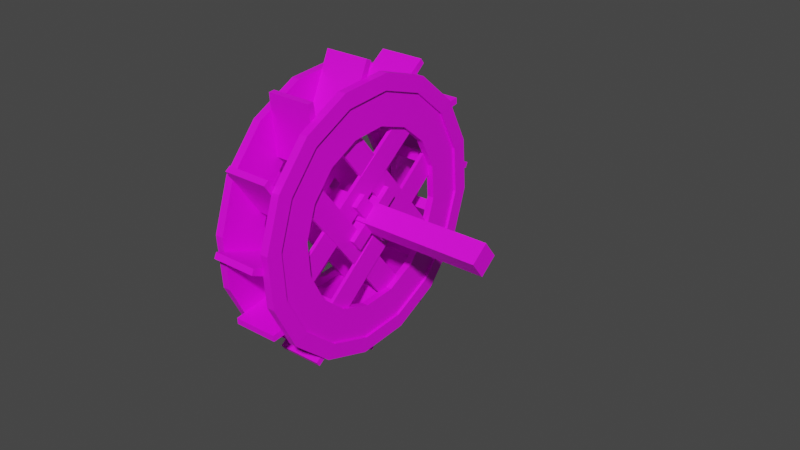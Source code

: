 # Source: moulin_eau.blend  (saved by Blender 3.5.10; exported with 4.5.12 LTS)
import bpy
from mathutils import Matrix  # noqa: F401  (used for matrix-valued properties, if any)

bpy.ops.wm.read_factory_settings(use_empty=True)
scene = bpy.context.scene
scene.name = 'Scene'

# ---- collections
col_collection = bpy.data.collections.new('Collection'); scene.collection.children.link(col_collection)

# ---- images (referenced by path relative to the original .blend; pixels are not part of the script)
import os
ASSET_DIR = os.environ.get("B2B_ASSET_DIR", "")  # directory of the original .blend (textures are referenced by path, not embedded)
HERE = os.path.dirname(os.path.abspath(__file__))  # packed textures are extracted next to this script under _unpacked/

def load_image(name, relpath, width, height, colorspace="sRGB"):
    """Load a texture the original file referenced (path relative to the .blend, or extracted next to this script)."""
    p = next((c for c in (os.path.join(HERE, relpath), os.path.join(ASSET_DIR, relpath)) if relpath and os.path.exists(c)), "")
    if p:
        img = bpy.data.images.load(p, check_existing=True)
        img.name = name
    else:  # same state as the original file: an image datablock whose file is absent (Cycles renders it pink)
        img = bpy.data.images.new(name, width, height)
        img.source = "FILE"
        img.filepath = "//" + (relpath or name)
    img.colorspace_settings.name = colorspace
    return img
img_moulin_eau_baked = load_image('moulin_eau_baked', 'moulin_eau_baked.png', 1024, 1024, 'sRGB')

# ---- materials (node trees are filled in below, after node groups)
mat_moulin_eau_baked = bpy.data.materials.new('moulin_eau_baked')

# ---- material node trees
mat_moulin_eau_baked.use_nodes = True; mat_moulin_eau_baked.node_tree.nodes.clear()
_N = mat_moulin_eau_baked.node_tree.nodes; _L = mat_moulin_eau_baked.node_tree.links
n0 = _N.new('ShaderNodeOutputMaterial'); n0.name = 'Material Output'; n0.location = (300, 300)
n1 = _N.new('ShaderNodeTexImage'); n1.name = 'Image Texture'; n1.location = (-291, 233)
n1.image = img_moulin_eau_baked
n2 = _N.new('ShaderNodeBsdfPrincipled'); n2.name = 'Principled BSDF'; n2.location = (10, 300)
n2.distribution = 'GGX'
n2.subsurface_method = 'RANDOM_WALK_SKIN'
n2.inputs[3].default_value = 1.45
n2.inputs[27].default_value = (0.0, 0.0, 0.0, 1.0)
n2.inputs[28].default_value = 1.0
_L.new(n2.outputs[0], n0.inputs[0])
_L.new(n1.outputs[0], n2.inputs[0])
n0.is_active_output = True

# ---- world
world_world = bpy.data.worlds.new('World'); scene.world = world_world
world_world.use_nodes = True; world_world.node_tree.nodes.clear()
_N = world_world.node_tree.nodes; _L = world_world.node_tree.links
n0 = _N.new('ShaderNodeOutputWorld'); n0.name = 'World Output'; n0.location = (300, 300)
n1 = _N.new('ShaderNodeBackground'); n1.name = 'Background'; n1.location = (10, 300)
n1.inputs[0].default_value = (0.05088, 0.05088, 0.05088, 1.0)
_L.new(n1.outputs[0], n0.inputs[0])
n0.is_active_output = True
world_world.color = (0.05088, 0.05088, 0.05088)
world_world.use_sun_shadow = False
world_world.sun_shadow_jitter_overblur = 0.0

# ---- meshes
me_circle_020 = bpy.data.meshes.new('Circle.020')
me_circle_020.from_pydata([(0.3467, -0.008423, 1.55), (0.3467, 0.585, 1.432), (0.3469, 1.088, 1.096), (0.3471, 1.424, 0.593), (0.3473, 1.542, -0.0005043), (0.3475, 1.424, -0.594), (0.3477, 1.088, -1.097), (0.3479, 0.585, -1.433), (0.3479, -0.008423, -1.551), (0.3479, -0.6019, -1.433), (0.3477, -1.105, -1.097), (0.3475, -1.441, -0.594), (0.3473, -1.559, -0.0005043), (0.3471, -1.441, 0.593), (0.3469, -1.105, 1.096), (0.3467, -0.6019, 1.432), (0.3535, -0.008423, 1.371), (0.3536, 0.5163, 1.266), (0.3537, 0.9612, 0.9691), (0.3539, 1.258, 0.5243), (0.3541, 1.363, -0.0005016), (0.3543, 1.258, -0.5253), (0.3544, 0.9612, -0.9701), (0.3546, 0.5163, -1.267), (0.3546, -0.008423, -1.372), (0.3546, -0.5332, -1.267), (0.3544, -0.9781, -0.9701), (0.3543, -1.275, -0.5253), (0.3541, -1.38, -0.0005016), (0.3539, -1.275, 0.5243), (0.3537, -0.9781, 0.9691), (0.3536, -0.5332, 1.266), (0.3237, -0.008423, 1.55), (0.3237, 0.585, 1.432), (0.3238, 1.088, 1.096), (0.324, 1.424, 0.593), (0.3245, 1.424, -0.594), (0.3247, 1.088, -1.097), (0.3249, -0.008423, -1.551), (0.3248, -0.6019, -1.433), (0.3247, -1.105, -1.097), (0.3245, -1.441, -0.594), (0.3243, -1.559, -0.0005131), (0.324, -1.441, 0.593), (0.3238, -1.105, 1.096), (0.317, -0.008423, 1.371), (0.317, 0.5163, 1.266), (0.3171, 0.9612, 0.9691), (0.3173, 1.258, 0.5242), (0.3175, 1.363, -0.0005159), (0.3177, 1.258, -0.5253), (0.3179, 0.9612, -0.9701), (0.318, 0.5163, -1.267), (0.318, -0.008423, -1.372), (0.318, -0.5332, -1.267), (0.3179, -0.9781, -0.9701), (0.3177, -1.275, -0.5253), (0.3175, -1.38, -0.0005159), (0.3173, -1.275, 0.5242), (0.3171, -0.9781, 0.9691), (0.317, -0.5332, 1.266), (-0.2703, -0.1277, 1.085), (0.2497, 0.2479, 1.67), (-0.2705, 0.2479, 1.67), (0.2499, -0.1277, 1.085), (0.2499, -0.01873, 1.039), (-0.2703, -0.01873, 1.039), (0.2497, 0.3064, 1.632), (-0.2705, 0.3064, 1.632), (0.25, -0.6548, 0.8596), (-0.2702, -0.6548, 0.8594), (-0.2705, -0.6152, 1.559), (0.2497, -0.6152, 1.559), (0.25, -0.5355, 0.8753), (-0.2702, -0.5355, 0.8751), (0.2497, -0.545, 1.555), (-0.2705, -0.545, 1.555), (-0.2703, -1.309, 1.03), (0.2502, -0.9941, 0.4044), (-0.27, -0.9941, 0.4042), (0.2499, -1.309, 1.03), (0.2502, -0.8978, 0.479), (-0.2701, -0.8978, 0.4788), (0.2499, -1.247, 1.061), (-0.2703, -1.247, 1.06), (-0.2698, -1.06, -0.1573), (-0.27, -1.647, 0.2166), (0.2504, -1.06, -0.1571), (0.2503, -1.647, 0.2169), (0.2504, -1.014, -0.04776), (-0.2698, -1.014, -0.04797), (0.2502, -1.608, 0.2753), (-0.27, -1.608, 0.2751), (0.2506, -0.8329, -0.6834), (-0.2696, -0.8329, -0.6836), (0.2506, -1.532, -0.646), (-0.2696, -1.532, -0.6462), (0.2506, -0.8489, -0.5641), (-0.2696, -0.8489, -0.5643), (0.2506, -1.528, -0.5758), (-0.2696, -1.528, -0.576), (0.2508, -0.3765, -1.021), (-0.2695, -0.3765, -1.022), (0.2509, -1.001, -1.338), (-0.2693, -1.001, -1.338), (0.2507, -0.4513, -0.9251), (-0.2695, -0.4513, -0.9253), (0.2509, -1.032, -1.276), (-0.2694, -1.032, -1.276), (0.2508, 0.1853, -1.085), (-0.2694, 0.1853, -1.086), (0.251, -0.1869, -1.673), (-0.2692, -0.1869, -1.673), (0.2508, 0.0757, -1.04), (-0.2695, 0.0757, -1.04), (0.251, -0.2452, -1.635), (-0.2692, -0.2452, -1.635), (0.2507, 0.7109, -0.8566), (-0.2695, 0.7109, -0.8568), (0.251, 0.6757, -1.556), (-0.2692, 0.6757, -1.556), (0.2507, 0.5916, -0.8729), (-0.2695, 0.5916, -0.8731), (0.251, 0.6055, -1.552), (-0.2692, 0.6055, -1.552), (-0.2697, 1.047, -0.3991), (0.2508, 1.366, -1.022), (0.2505, 1.047, -0.3989), (-0.2695, 1.366, -1.023), (0.2505, 0.9514, -0.4741), (-0.2697, 0.9514, -0.4743), (0.2508, 1.304, -1.053), (-0.2694, 1.304, -1.053), (0.2503, 1.11, 0.1632), (-0.2699, 1.11, 0.163), (0.2504, 1.699, -0.2073), (-0.2698, 1.699, -0.2075), (0.2503, 1.064, 0.05327), (-0.2699, 1.064, 0.05306), (0.2505, 1.66, -0.2656), (-0.2698, 1.66, -0.2658), (0.2501, 0.8791, 0.6881), (0.2501, 1.578, 0.655), (-0.2701, 0.8791, 0.6879), (-0.2701, 1.578, 0.6548), (0.2501, 0.8957, 0.5687), (-0.2701, 0.8957, 0.5685), (0.2501, 1.575, 0.5849), (-0.2701, 1.575, 0.5847), (0.2499, 0.4202, 1.023), (-0.2703, 0.4202, 1.023), (0.2498, 1.043, 1.344), (-0.2704, 1.043, 1.344), (0.25, 0.4957, 0.9272), (-0.2702, 0.4957, 0.927), (0.2498, 1.074, 1.282), (-0.2704, 1.074, 1.282), (0.284, 0.9459, 0.2057), (0.2621, -0.9627, 0.2057), (0.2438, 0.9459, 0.2057), (0.2219, -0.9627, 0.2057), (0.223, -0.8598, 0.4823), (0.2425, 0.843, 0.4823), (0.2827, 0.843, 0.4823), (0.2632, -0.8598, 0.4823), (0.2624, -0.928, 0.3803), (0.2835, 0.9111, 0.3804), (0.2222, -0.928, 0.3803), (0.2434, 0.9111, 0.3803), (0.2259, 0.9459, -0.2068), (0.2518, -0.9627, -0.2067), (0.292, -0.9627, -0.2067), (0.2661, 0.9459, -0.2067), (0.2676, 0.843, -0.4834), (0.2907, -0.8598, -0.4834), (0.2274, 0.843, -0.4834), (0.2505, -0.8598, -0.4834), (0.2666, 0.9111, -0.3814), (0.2916, -0.928, -0.3814), (0.2514, -0.928, -0.3814), (0.2264, 0.9111, -0.3814), (0.2649, -0.2146, -0.9548), (0.2882, -0.2146, 0.9538), (0.248, -0.2146, 0.9537), (0.2247, -0.2146, -0.9548), (0.226, -0.4913, -0.852), (0.2467, -0.4913, 0.8509), (0.2869, -0.4913, 0.8509), (0.2662, -0.4913, -0.8519), (0.2877, -0.3893, 0.919), (0.2653, -0.3893, -0.9201), (0.2476, -0.3893, 0.919), (0.2252, -0.3893, -0.9201), (0.2439, 0.1978, -0.9548), (0.2251, 0.1978, 0.9537), (0.2841, 0.1978, -0.9548), (0.2652, 0.1978, 0.9538), (0.2831, 0.4744, -0.8519), (0.2663, 0.4744, 0.8509), (0.2429, 0.4744, -0.852), (0.2261, 0.4744, 0.8509), (0.2656, 0.3725, 0.919), (0.2838, 0.3725, -0.9201), (0.2436, 0.3725, -0.9201), (0.2254, 0.3725, 0.919), (-0.2995, 0.9459, 0.2054), (-0.2776, -0.9627, 0.2055), (-0.2593, 0.9459, 0.2055), (-0.2374, -0.9627, 0.2055), (-0.2387, -0.8598, 0.4821), (-0.2583, 0.843, 0.4821), (-0.2984, 0.843, 0.4821), (-0.2789, -0.8598, 0.4821), (-0.278, -0.928, 0.3801), (-0.2992, 0.9111, 0.3801), (-0.2379, -0.928, 0.3802), (-0.259, 0.9111, 0.3801), (-0.2411, 0.9459, -0.2069), (-0.267, -0.9627, -0.207), (-0.3072, -0.9627, -0.207), (-0.2812, 0.9459, -0.207), (-0.2825, 0.843, -0.4836), (-0.3057, -0.8598, -0.4836), (-0.2424, 0.843, -0.4836), (-0.2655, -0.8598, -0.4836), (-0.2817, 0.9111, -0.3816), (-0.3066, -0.928, -0.3816), (-0.2665, -0.928, -0.3816), (-0.2415, 0.9111, -0.3816), (-0.2795, -0.2146, -0.955), (-0.3043, -0.2146, 0.9535), (-0.2641, -0.2146, 0.9535), (-0.2393, -0.2146, -0.955), (-0.2407, -0.4913, -0.8521), (-0.2627, -0.4913, 0.8507), (-0.3029, -0.4913, 0.8506), (-0.2808, -0.4913, -0.8522), (-0.3038, -0.3893, 0.9188), (-0.2799, -0.3893, -0.9203), (-0.2636, -0.3893, 0.9188), (-0.2398, -0.3893, -0.9203), (-0.2585, 0.1978, -0.955), (-0.2411, 0.1978, 0.9536), (-0.2987, 0.1978, -0.955), (-0.2813, 0.1978, 0.9535), (-0.2977, 0.4744, -0.8522), (-0.2823, 0.4744, 0.8507), (-0.2576, 0.4744, -0.8521), (-0.2421, 0.4744, 0.8507), (-0.2816, 0.3725, 0.9188), (-0.2984, 0.3725, -0.9203), (-0.2582, 0.3725, -0.9203), (-0.2414, 0.3725, 0.9188), (-0.4242, 0.1198, -0.1269), (1.727, 0.1198, -0.126), (-0.4243, 0.1198, 0.1252), (1.727, 0.1198, 0.1261), (-0.4242, -0.1323, -0.1269), (1.727, -0.1323, -0.126), (-0.4243, -0.1323, 0.1252), (1.727, -0.1323, 0.1261), (0.3332, 0.3427, -0.08317), (0.2031, 0.3427, -0.08322), (0.3331, 0.3427, 0.08215), (0.2031, 0.3427, 0.0821), (0.3332, -0.3552, -0.08317), (0.2031, -0.3552, -0.08322), (0.3331, -0.3552, 0.08215), (0.2031, -0.3552, 0.0821), (-0.2465, -0.08893, -0.3497), (-0.3766, -0.08893, -0.3497), (-0.2465, 0.07639, -0.3497), (-0.3766, 0.07639, -0.3497), (-0.2468, -0.08893, 0.3482), (-0.3768, -0.08893, 0.3482), (-0.2468, 0.07639, 0.3482), (-0.3768, 0.07639, 0.3482), (-0.2466, 0.3427, -0.0834), (-0.3767, 0.3427, -0.08345), (-0.2467, 0.3427, 0.08192), (-0.3767, 0.3427, 0.08187), (-0.2466, -0.3552, -0.0834), (-0.3767, -0.3552, -0.08345), (-0.2467, -0.3552, 0.08192), (-0.3767, -0.3552, 0.08187), (0.3333, -0.08893, -0.3495), (0.2032, -0.08893, -0.3495), (0.3333, 0.07639, -0.3495), (0.2032, 0.07639, -0.3495), (0.333, -0.08893, 0.3484), (0.203, -0.08893, 0.3484), (0.333, 0.07639, 0.3484), (0.203, 0.07639, 0.3484), (-0.3727, -0.008423, 0.9964), (-0.3727, 0.3732, 0.9205), (-0.3726, 0.6967, 0.7043), (-0.3724, 0.9129, 0.3808), (-0.3723, 0.9888, -0.0007873), (-0.3721, 0.9129, -0.3824), (-0.372, 0.6967, -0.7059), (-0.3719, 0.3732, -0.9221), (-0.3719, -0.008423, -0.998), (-0.3719, -0.39, -0.9221), (-0.372, -0.7136, -0.7059), (-0.3721, -0.9297, -0.3824), (-0.3723, -1.006, -0.0007873), (-0.3724, -0.9297, 0.3808), (-0.3726, -0.7136, 0.7043), (-0.3727, -0.39, 0.9205), (-0.3849, -0.008423, 0.881), (-0.3849, 0.329, 0.8139), (-0.3848, 0.6151, 0.6227), (-0.3847, 0.8062, 0.3366), (-0.3846, 0.8733, -0.0007924), (-0.3844, 0.8062, -0.3382), (-0.3843, 0.6151, -0.6243), (-0.3842, 0.329, -0.8154), (-0.3842, -0.008423, -0.8826), (-0.3842, -0.3459, -0.8154), (-0.3843, -0.6319, -0.6243), (-0.3844, -0.8231, -0.3382), (-0.3846, -0.8902, -0.0007924), (-0.3847, -0.8231, 0.3366), (-0.3848, -0.6319, 0.6227), (-0.3849, -0.3459, 0.8139), (-0.331, -0.008423, 0.9964), (-0.331, 0.3732, 0.9205), (-0.3309, 0.6967, 0.7044), (-0.3308, 0.9129, 0.3808), (-0.3306, 0.9888, -0.0007708), (-0.3305, 0.9129, -0.3824), (-0.3304, 0.6967, -0.7059), (-0.3303, 0.3732, -0.9221), (-0.3303, -0.008423, -0.998), (-0.3303, -0.39, -0.9221), (-0.3304, -0.7136, -0.7059), (-0.3305, -0.9297, -0.3824), (-0.3306, -1.006, -0.0007712), (-0.3308, -0.9297, 0.3808), (-0.3309, -0.7136, 0.7044), (-0.331, -0.39, 0.9205), (-0.3187, -0.008423, 0.881), (-0.3187, 0.329, 0.8139), (-0.3186, 0.6151, 0.6227), (-0.3185, 0.8062, 0.3367), (-0.3184, 0.8733, -0.0007662), (-0.3183, 0.8062, -0.3382), (-0.3181, 0.6151, -0.6243), (-0.3181, 0.329, -0.8154), (-0.318, -0.008423, -0.8825), (-0.3181, -0.3459, -0.8154), (-0.3181, -0.6319, -0.6243), (-0.3183, -0.8231, -0.3382), (-0.3184, -0.8902, -0.0007662), (-0.3185, -0.8231, 0.3367), (-0.3186, -0.6319, 0.6227), (-0.3187, -0.3459, 0.8139), (-0.3632, -0.008423, 1.55), (-0.3632, 0.585, 1.432), (-0.363, 1.088, 1.096), (-0.3628, 1.424, 0.5927), (-0.3626, 1.542, -0.0007838), (-0.3624, 1.424, -0.5942), (-0.3622, 1.088, -1.097), (-0.3621, 0.585, -1.434), (-0.362, -0.008423, -1.552), (-0.3621, -0.6019, -1.434), (-0.3622, -1.105, -1.097), (-0.3624, -1.441, -0.5942), (-0.3626, -1.559, -0.0007838), (-0.3628, -1.441, 0.5927), (-0.363, -1.105, 1.096), (-0.3632, -0.6019, 1.432), (-0.3699, -0.008423, 1.37), (-0.3699, 0.5163, 1.266), (-0.3698, 0.9612, 0.9688), (-0.3696, 1.258, 0.524), (-0.3694, 1.363, -0.0007866), (-0.3692, 1.258, -0.5255), (-0.369, 0.9612, -0.9704), (-0.3689, 0.5163, -1.268), (-0.3688, -0.008423, -1.372), (-0.3689, -0.5332, -1.268), (-0.369, -0.9781, -0.9704), (-0.3692, -1.275, -0.5255), (-0.3694, -1.38, -0.0007866), (-0.3696, -1.275, 0.524), (-0.3698, -0.9781, 0.9688), (-0.3699, -0.5332, 1.266), (-0.3402, -0.008423, 1.55), (-0.3402, 0.585, 1.432), (-0.34, 1.088, 1.096), (-0.3398, 1.424, 0.5927), (-0.3396, 1.542, -0.0007748), (-0.3394, 1.424, -0.5942), (-0.339, 0.585, -1.434), (-0.339, -0.6019, -1.434), (-0.3394, -1.441, -0.5942), (-0.3396, -1.559, -0.0007748), (-0.3398, -1.441, 0.5927), (-0.34, -1.105, 1.096), (-0.3334, -0.008423, 1.37), (-0.3333, 0.5163, 1.266), (-0.3332, 0.9612, 0.9689), (-0.333, 1.258, 0.524), (-0.3328, 1.363, -0.000772), (-0.3326, 1.258, -0.5255), (-0.3324, 0.9612, -0.9704), (-0.3323, 0.5163, -1.268), (-0.3323, -0.008423, -1.372), (-0.3323, -0.5332, -1.268), (-0.3324, -0.9781, -0.9704), (-0.3326, -1.275, -0.5255), (-0.3328, -1.38, -0.000772), (-0.333, -1.275, 0.524), (-0.3332, -0.9781, 0.9689), (-0.3333, -0.5332, 1.266), (0.2539, -0.008423, 1.55), (0.254, 0.585, 1.432), (0.2541, 1.088, 1.096), (0.2543, 1.424, 0.5929), (0.2545, 1.542, -0.0005401), (0.2548, 1.424, -0.594), (0.255, 1.088, -1.097), (0.2551, 0.585, -1.433), (0.2551, -0.008423, -1.551), (0.2551, -0.6019, -1.433), (0.255, -1.105, -1.097), (0.2548, -1.441, -0.594), (0.2545, -1.559, -0.0005401), (0.2543, -1.441, 0.5929), (0.2541, -1.105, 1.096), (0.254, -0.6019, 1.432), (0.2488, -0.008423, 0.9948), (0.2488, 0.3725, 0.919), (0.2489, 0.6954, 0.7032), (0.2491, 0.9111, 0.3803), (0.2492, 0.9869, -0.0005424), (0.2494, 0.9111, -0.3814), (0.2495, 0.6954, -0.7043), (0.2496, 0.3725, -0.9201), (0.2496, -0.008423, -0.9958), (0.2496, -0.3893, -0.9201), (0.2495, -0.7122, -0.7043), (0.2494, -0.928, -0.3814), (0.2492, -1.004, -0.0005424), (0.2491, -0.928, 0.3803), (0.2489, -0.7122, 0.7032), (0.2488, -0.3893, 0.919), (0.3243, 1.542, -0.0005126), (0.3248, 0.585, -1.433), (0.3237, -0.6019, 1.432), (0.3292, -0.008423, 0.9948), (0.3292, 0.3725, 0.919), (0.3293, 0.6954, 0.7033), (0.3295, 0.9111, 0.3804), (0.3296, 0.9869, -0.0005108), (0.3298, 0.9111, -0.3814), (0.3299, 0.6954, -0.7043), (0.33, 0.3725, -0.9201), (0.33, -0.008423, -0.9958), (0.33, -0.3893, -0.9201), (0.3299, -0.7122, -0.7043), (0.3298, -0.928, -0.3814), (0.3296, -1.004, -0.0005108), (0.3295, -0.928, 0.3804), (0.3293, -0.7122, 0.7033), (0.3292, -0.3893, 0.919), (-0.2705, -0.008423, 1.55), (-0.2704, 0.585, 1.432), (-0.2703, 1.088, 1.096), (-0.2701, 1.424, 0.5927), (-0.2699, 1.542, -0.0007466), (-0.2696, 1.424, -0.5942), (-0.2694, 1.088, -1.097), (-0.2693, 0.585, -1.433), (-0.2693, -0.008423, -1.552), (-0.2693, -0.6019, -1.433), (-0.2694, -1.105, -1.097), (-0.2696, -1.441, -0.5942), (-0.2699, -1.559, -0.0007466), (-0.2701, -1.441, 0.5927), (-0.2703, -1.105, 1.096), (-0.2704, -0.6019, 1.432), (-0.2649, -0.008423, 0.9946), (-0.2649, 0.3725, 0.9188), (-0.2648, 0.6954, 0.703), (-0.2647, 0.9111, 0.3801), (-0.2645, 0.9869, -0.0007446), (-0.2644, 0.9111, -0.3816), (-0.2643, 0.6954, -0.7045), (-0.2642, 0.3725, -0.9203), (-0.2641, -0.008423, -0.996), (-0.2642, -0.3893, -0.9203), (-0.2643, -0.7122, -0.7045), (-0.2644, -0.928, -0.3816), (-0.2645, -1.004, -0.0007446), (-0.2647, -0.928, 0.3801), (-0.2648, -0.7122, 0.703), (-0.2649, -0.3893, 0.9188), (-0.3392, 1.088, -1.097), (-0.339, -0.008423, -1.552), (-0.3392, -1.105, -1.097), (-0.3402, -0.6019, 1.432), (-0.3453, -0.008423, 0.9945), (-0.3453, 0.3725, 0.9188), (-0.3452, 0.6954, 0.703), (-0.3451, 0.9111, 0.3801), (-0.3449, 0.9869, -0.0007764), (-0.3448, 0.9111, -0.3817), (-0.3447, 0.6954, -0.7046), (-0.3446, 0.3725, -0.9203), (-0.3445, -0.008423, -0.9961), (-0.3446, -0.3893, -0.9203), (-0.3447, -0.7122, -0.7046), (-0.3448, -0.928, -0.3817), (-0.3449, -1.004, -0.0007764), (-0.3451, -0.928, 0.3801), (-0.3452, -0.7122, 0.703), (-0.3453, -0.3893, 0.9188)], [], [(12, 11, 27, 28), (5, 4, 20, 21), (13, 12, 28, 29), (6, 5, 21, 22), (14, 13, 29, 30), (7, 6, 22, 23), (15, 14, 30, 31), (8, 7, 23, 24), (1, 0, 16, 17), (0, 15, 31, 16), (9, 8, 24, 25), (2, 1, 17, 18), (10, 9, 25, 26), (3, 2, 18, 19), (11, 10, 26, 27), (4, 3, 19, 20), (42, 57, 56, 41), (36, 50, 49, 449), (43, 58, 57, 42), (37, 51, 50, 36), (44, 59, 58, 43), (450, 52, 51, 37), (451, 60, 59, 44), (38, 53, 52, 450), (33, 46, 45, 32), (32, 45, 60, 451), (39, 54, 53, 38), (34, 47, 46, 33), (40, 55, 54, 39), (35, 48, 47, 34), (41, 56, 55, 40), (449, 49, 48, 35), (22, 51, 52, 23), (10, 40, 39, 9), (23, 52, 53, 24), (11, 41, 40, 10), (24, 53, 54, 25), (12, 42, 41, 11), (25, 54, 55, 26), (13, 43, 42, 12), (26, 55, 56, 27), (14, 44, 43, 13), (1, 33, 32, 0), (27, 56, 57, 28), (15, 451, 44, 14), (2, 34, 33, 1), (28, 57, 58, 29), (0, 32, 451, 15), (3, 35, 34, 2), (29, 58, 59, 30), (16, 45, 46, 17), (4, 449, 35, 3), (30, 59, 60, 31), (17, 46, 47, 18), (5, 36, 449, 4), (31, 60, 45, 16), (18, 47, 48, 19), (6, 37, 36, 5), (19, 48, 49, 20), (7, 450, 37, 6), (20, 49, 50, 21), (8, 38, 450, 7), (21, 50, 51, 22), (9, 39, 38, 8), (64, 62, 63, 61), (61, 63, 68, 66), (65, 66, 68, 67), (62, 64, 65, 67), (63, 62, 67, 68), (64, 61, 66, 65), (69, 72, 71, 70), (70, 71, 76, 74), (73, 74, 76, 75), (72, 69, 73, 75), (71, 72, 75, 76), (69, 70, 74, 73), (78, 80, 77, 79), (79, 77, 84, 82), (81, 82, 84, 83), (80, 78, 81, 83), (77, 80, 83, 84), (78, 79, 82, 81), (87, 88, 86, 85), (85, 86, 92, 90), (89, 90, 92, 91), (88, 87, 89, 91), (86, 88, 91, 92), (87, 85, 90, 89), (93, 95, 96, 94), (94, 96, 100, 98), (97, 98, 100, 99), (95, 93, 97, 99), (96, 95, 99, 100), (93, 94, 98, 97), (101, 103, 104, 102), (102, 104, 108, 106), (105, 106, 108, 107), (103, 101, 105, 107), (104, 103, 107, 108), (101, 102, 106, 105), (109, 111, 112, 110), (110, 112, 116, 114), (113, 114, 116, 115), (111, 109, 113, 115), (112, 111, 115, 116), (109, 110, 114, 113), (117, 119, 120, 118), (118, 120, 124, 122), (121, 122, 124, 123), (119, 117, 121, 123), (120, 119, 123, 124), (117, 118, 122, 121), (127, 126, 128, 125), (125, 128, 132, 130), (129, 130, 132, 131), (126, 127, 129, 131), (128, 126, 131, 132), (127, 125, 130, 129), (133, 135, 136, 134), (134, 136, 140, 138), (137, 138, 140, 139), (135, 133, 137, 139), (136, 135, 139, 140), (133, 134, 138, 137), (141, 142, 144, 143), (143, 144, 148, 146), (145, 146, 148, 147), (142, 141, 145, 147), (144, 142, 147, 148), (141, 143, 146, 145), (149, 151, 152, 150), (150, 152, 156, 154), (153, 154, 156, 155), (151, 149, 153, 155), (152, 151, 155, 156), (149, 150, 154, 153), (160, 159, 157, 158), (161, 164, 163, 162), (164, 165, 158, 157, 166, 163), (161, 162, 168, 159, 160, 167), (169, 170, 171, 172), (176, 175, 173, 174), (173, 177, 172, 171, 178, 174), (175, 176, 179, 170, 169, 180), (182, 181, 184, 183), (187, 186, 185, 188), (187, 188, 190, 181, 182, 189), (185, 186, 191, 183, 184, 192), (194, 193, 195, 196), (199, 200, 198, 197), (196, 195, 202, 197, 198, 201), (200, 199, 203, 193, 194, 204), (197, 202, 203, 199), (193, 203, 202, 195), (184, 181, 190, 192), (188, 185, 192, 190), (176, 174, 178, 179), (171, 170, 179, 178), (160, 158, 165, 167), (164, 161, 167, 165), (196, 201, 204, 194), (186, 187, 189, 191), (200, 204, 201, 198), (182, 183, 191, 189), (163, 166, 168, 162), (159, 168, 166, 157), (172, 177, 180, 169), (173, 175, 180, 177), (208, 206, 205, 207), (209, 210, 211, 212), (212, 211, 214, 205, 206, 213), (209, 215, 208, 207, 216, 210), (217, 220, 219, 218), (224, 222, 221, 223), (221, 222, 226, 219, 220, 225), (223, 228, 217, 218, 227, 224), (230, 231, 232, 229), (235, 236, 233, 234), (235, 237, 230, 229, 238, 236), (233, 240, 232, 231, 239, 234), (242, 244, 243, 241), (247, 245, 246, 248), (244, 249, 246, 245, 250, 243), (248, 252, 242, 241, 251, 247), (245, 247, 251, 250), (241, 243, 250, 251), (232, 240, 238, 229), (236, 238, 240, 233), (224, 227, 226, 222), (219, 226, 227, 218), (208, 215, 213, 206), (212, 213, 215, 209), (244, 242, 252, 249), (234, 239, 237, 235), (248, 246, 249, 252), (230, 237, 239, 231), (211, 210, 216, 214), (207, 205, 214, 216), (220, 217, 228, 225), (221, 225, 228, 223), (253, 255, 256, 254), (255, 259, 260, 256), (259, 257, 258, 260), (257, 253, 254, 258), (255, 253, 257, 259), (260, 258, 254, 256), (261, 262, 264, 263), (263, 264, 268, 267), (267, 268, 266, 265), (265, 266, 262, 261), (263, 267, 265, 261), (268, 264, 262, 266), (269, 270, 272, 271), (271, 272, 276, 275), (275, 276, 274, 273), (273, 274, 270, 269), (271, 275, 273, 269), (276, 272, 270, 274), (277, 278, 280, 279), (279, 280, 284, 283), (283, 284, 282, 281), (281, 282, 278, 277), (279, 283, 281, 277), (284, 280, 278, 282), (285, 286, 288, 287), (287, 288, 292, 291), (291, 292, 290, 289), (289, 290, 286, 285), (287, 291, 289, 285), (292, 288, 286, 290), (305, 321, 320, 304), (298, 314, 313, 297), (306, 322, 321, 305), (299, 315, 314, 298), (307, 323, 322, 306), (300, 316, 315, 299), (308, 324, 323, 307), (301, 317, 316, 300), (294, 310, 309, 293), (293, 309, 324, 308), (302, 318, 317, 301), (295, 311, 310, 294), (303, 319, 318, 302), (296, 312, 311, 295), (304, 320, 319, 303), (297, 313, 312, 296), (337, 336, 352, 353), (330, 329, 345, 346), (338, 337, 353, 354), (331, 330, 346, 347), (339, 338, 354, 355), (332, 331, 347, 348), (340, 339, 355, 356), (333, 332, 348, 349), (326, 325, 341, 342), (325, 340, 356, 341), (334, 333, 349, 350), (327, 326, 342, 343), (335, 334, 350, 351), (328, 327, 343, 344), (336, 335, 351, 352), (329, 328, 344, 345), (315, 316, 348, 347), (303, 302, 334, 335), (316, 317, 349, 348), (304, 303, 335, 336), (317, 318, 350, 349), (305, 304, 336, 337), (318, 319, 351, 350), (306, 305, 337, 338), (319, 320, 352, 351), (307, 306, 338, 339), (294, 293, 325, 326), (320, 321, 353, 352), (308, 307, 339, 340), (295, 294, 326, 327), (321, 322, 354, 353), (293, 308, 340, 325), (296, 295, 327, 328), (322, 323, 355, 354), (309, 310, 342, 341), (297, 296, 328, 329), (323, 324, 356, 355), (310, 311, 343, 342), (298, 297, 329, 330), (324, 309, 341, 356), (311, 312, 344, 343), (299, 298, 330, 331), (312, 313, 345, 344), (300, 299, 331, 332), (313, 314, 346, 345), (301, 300, 332, 333), (314, 315, 347, 346), (302, 301, 333, 334), (369, 385, 384, 368), (362, 378, 377, 361), (370, 386, 385, 369), (363, 379, 378, 362), (371, 387, 386, 370), (364, 380, 379, 363), (372, 388, 387, 371), (365, 381, 380, 364), (358, 374, 373, 357), (357, 373, 388, 372), (366, 382, 381, 365), (359, 375, 374, 358), (367, 383, 382, 366), (360, 376, 375, 359), (368, 384, 383, 367), (361, 377, 376, 360), (398, 397, 412, 413), (394, 393, 405, 406), (399, 398, 413, 414), (500, 394, 406, 407), (400, 399, 414, 415), (395, 500, 407, 408), (503, 400, 415, 416), (501, 395, 408, 409), (390, 389, 401, 402), (389, 503, 416, 401), (396, 501, 409, 410), (391, 390, 402, 403), (502, 396, 410, 411), (392, 391, 403, 404), (397, 502, 411, 412), (393, 392, 404, 405), (379, 380, 408, 407), (367, 366, 396, 502), (380, 381, 409, 408), (368, 367, 502, 397), (381, 382, 410, 409), (369, 368, 397, 398), (382, 383, 411, 410), (370, 369, 398, 399), (383, 384, 412, 411), (371, 370, 399, 400), (358, 357, 389, 390), (384, 385, 413, 412), (372, 371, 400, 503), (359, 358, 390, 391), (385, 386, 414, 413), (357, 372, 503, 389), (360, 359, 391, 392), (386, 387, 415, 414), (373, 374, 402, 401), (361, 360, 392, 393), (387, 388, 416, 415), (374, 375, 403, 402), (362, 361, 393, 394), (388, 373, 401, 416), (375, 376, 404, 403), (363, 362, 394, 500), (376, 377, 405, 404), (364, 363, 500, 395), (377, 378, 406, 405), (365, 364, 395, 501), (378, 379, 407, 406), (366, 365, 501, 396), (429, 445, 444, 428), (422, 438, 437, 421), (430, 446, 445, 429), (423, 439, 438, 422), (431, 447, 446, 430), (424, 440, 439, 423), (432, 448, 447, 431), (425, 441, 440, 424), (418, 434, 433, 417), (417, 433, 448, 432), (426, 442, 441, 425), (419, 435, 434, 418), (427, 443, 442, 426), (420, 436, 435, 419), (428, 444, 443, 427), (421, 437, 436, 420), (42, 41, 463, 464), (36, 449, 456, 457), (43, 42, 464, 465), (37, 36, 457, 458), (44, 43, 465, 466), (450, 37, 458, 459), (451, 44, 466, 467), (38, 450, 459, 460), (33, 32, 452, 453), (32, 451, 467, 452), (39, 38, 460, 461), (34, 33, 453, 454), (40, 39, 461, 462), (35, 34, 454, 455), (41, 40, 462, 463), (449, 35, 455, 456), (439, 440, 459, 458), (427, 426, 39, 40), (440, 441, 460, 459), (428, 427, 40, 41), (441, 442, 461, 460), (429, 428, 41, 42), (442, 443, 462, 461), (430, 429, 42, 43), (443, 444, 463, 462), (431, 430, 43, 44), (418, 417, 32, 33), (444, 445, 464, 463), (432, 431, 44, 451), (419, 418, 33, 34), (445, 446, 465, 464), (417, 432, 451, 32), (420, 419, 34, 35), (446, 447, 466, 465), (433, 434, 453, 452), (421, 420, 35, 449), (447, 448, 467, 466), (434, 435, 454, 453), (422, 421, 449, 36), (448, 433, 452, 467), (435, 436, 455, 454), (423, 422, 36, 37), (436, 437, 456, 455), (424, 423, 37, 450), (437, 438, 457, 456), (425, 424, 450, 38), (438, 439, 458, 457), (426, 425, 38, 39), (480, 479, 495, 496), (473, 472, 488, 489), (481, 480, 496, 497), (474, 473, 489, 490), (482, 481, 497, 498), (475, 474, 490, 491), (483, 482, 498, 499), (476, 475, 491, 492), (469, 468, 484, 485), (468, 483, 499, 484), (477, 476, 492, 493), (470, 469, 485, 486), (478, 477, 493, 494), (471, 470, 486, 487), (479, 478, 494, 495), (472, 471, 487, 488), (398, 516, 515, 397), (394, 509, 508, 393), (399, 517, 516, 398), (500, 510, 509, 394), (400, 518, 517, 399), (395, 511, 510, 500), (503, 519, 518, 400), (501, 512, 511, 395), (390, 505, 504, 389), (389, 504, 519, 503), (396, 513, 512, 501), (391, 506, 505, 390), (502, 514, 513, 396), (392, 507, 506, 391), (397, 515, 514, 502), (393, 508, 507, 392), (490, 510, 511, 491), (478, 502, 396, 477), (491, 511, 512, 492), (479, 397, 502, 478), (492, 512, 513, 493), (480, 398, 397, 479), (493, 513, 514, 494), (481, 399, 398, 480), (494, 514, 515, 495), (482, 400, 399, 481), (469, 390, 389, 468), (495, 515, 516, 496), (483, 503, 400, 482), (470, 391, 390, 469), (496, 516, 517, 497), (468, 389, 503, 483), (471, 392, 391, 470), (497, 517, 518, 498), (484, 504, 505, 485), (472, 393, 392, 471), (498, 518, 519, 499), (485, 505, 506, 486), (473, 394, 393, 472), (499, 519, 504, 484), (486, 506, 507, 487), (474, 500, 394, 473), (487, 507, 508, 488), (475, 395, 500, 474), (488, 508, 509, 489), (476, 501, 395, 475), (489, 509, 510, 490), (477, 396, 501, 476)])
_uv = me_circle_020.uv_layers.new(name='UVMap')
_uv.uv.foreach_set('vector', [0.2806, 0.1682, 0.3019, 0.2197, 0.3157, 0.2105, 0.2968, 0.165, 0.5611, 0.1682, 0.5611, 0.1124, 0.5449, 0.1156, 0.5449, 0.165, 0.2806, 0.1124, 0.2806, 0.1682, 0.2968, 0.165, 0.2968, 0.1156, 0.5398, 0.2197, 0.5611, 0.1682, 0.5449, 0.165, 0.526, 0.2105, 0.3019, 0.06082, 0.2806, 0.1124, 0.2968, 0.1156, 0.3157, 0.07002, 0.5003, 0.2592, 0.5398, 0.2197, 0.526, 0.2105, 0.4911, 0.2454, 0.3414, 0.02136, 0.3019, 0.06082, 0.3157, 0.07002, 0.3506, 0.03512, 0.4487, 0.2806, 0.5003, 0.2592, 0.4911, 0.2454, 0.4455, 0.2643, 0.4487, 0.0, 0.3929, 4.398e-08, 0.3962, 0.01624, 0.4455, 0.01624, 0.3929, 4.398e-08, 0.3414, 0.02136, 0.3506, 0.03512, 0.3962, 0.01624, 0.3929, 0.2806, 0.4487, 0.2806, 0.4455, 0.2643, 0.3962, 0.2643, 0.5003, 0.02136, 0.4487, 0.0, 0.4455, 0.01624, 0.4911, 0.03512, 0.3414, 0.2592, 0.3929, 0.2806, 0.3962, 0.2643, 0.3506, 0.2454, 0.5398, 0.06082, 0.5003, 0.02136, 0.4911, 0.03512, 0.526, 0.07002, 0.3019, 0.2197, 0.3414, 0.2592, 0.3506, 0.2454, 0.3157, 0.2105, 0.5611, 0.1124, 0.5398, 0.06082, 0.526, 0.07002, 0.5449, 0.1156, 0.3929, 0.8417, 0.3962, 0.8254, 0.3506, 0.8065, 0.3414, 0.8203, 0.3929, 0.5611, 0.3962, 0.5774, 0.4455, 0.5774, 0.4487, 0.5611, 0.4487, 0.8417, 0.4455, 0.8254, 0.3962, 0.8254, 0.3929, 0.8417, 0.3414, 0.5825, 0.3506, 0.5962, 0.3962, 0.5774, 0.3929, 0.5611, 0.5003, 0.8203, 0.4911, 0.8065, 0.4455, 0.8254, 0.4487, 0.8417, 0.3019, 0.6219, 0.3157, 0.6311, 0.3506, 0.5962, 0.3414, 0.5825, 0.5398, 0.7809, 0.526, 0.7717, 0.4911, 0.8065, 0.5003, 0.8203, 0.2806, 0.6735, 0.2968, 0.6767, 0.3157, 0.6311, 0.3019, 0.6219, 0.5611, 0.6735, 0.5449, 0.6767, 0.5449, 0.7261, 0.5611, 0.7293, 0.5611, 0.7293, 0.5449, 0.7261, 0.526, 0.7717, 0.5398, 0.7809, 0.2806, 0.7293, 0.2968, 0.7261, 0.2968, 0.6767, 0.2806, 0.6735, 0.5398, 0.6219, 0.526, 0.6311, 0.5449, 0.6767, 0.5611, 0.6735, 0.3019, 0.7809, 0.3157, 0.7717, 0.2968, 0.7261, 0.2806, 0.7293, 0.5003, 0.5825, 0.4911, 0.5962, 0.526, 0.6311, 0.5398, 0.6219, 0.3414, 0.8203, 0.3506, 0.8065, 0.3157, 0.7717, 0.3019, 0.7809, 0.4487, 0.5611, 0.4455, 0.5774, 0.4911, 0.5962, 0.5003, 0.5825, 0.9806, 0.6229, 0.9772, 0.6229, 0.9772, 0.664, 0.9806, 0.664, 0.9974, 0.8252, 0.9995, 0.8252, 0.9995, 0.7789, 0.9974, 0.7789, 0.9806, 0.664, 0.9772, 0.664, 0.9772, 0.7124, 0.9806, 0.7124, 0.9974, 0.7788, 0.9952, 0.7788, 0.9952, 0.8252, 0.9974, 0.8252, 0.9806, 0.7124, 0.9772, 0.7124, 0.9772, 0.7608, 0.9806, 0.7608, 0.9974, 0.724, 0.9952, 0.724, 0.9952, 0.7788, 0.9974, 0.7788, 0.9806, 0.7608, 0.9772, 0.7608, 0.9772, 0.8018, 0.9806, 0.8018, 0.9974, 0.6693, 0.9952, 0.6693, 0.9952, 0.724, 0.9974, 0.724, 0.9811, 0.3588, 0.9778, 0.3588, 0.9778, 0.3999, 0.9811, 0.3999, 0.9974, 0.6229, 0.9952, 0.6229, 0.9952, 0.6693, 0.9974, 0.6693, 0.9945, 0.1637, 0.9924, 0.1637, 0.9924, 0.2184, 0.9945, 0.2184, 0.9811, 0.3999, 0.9778, 0.3999, 0.9778, 0.4483, 0.9811, 0.4483, 0.9945, 0.2731, 0.9924, 0.2731, 0.9924, 0.3196, 0.9945, 0.3196, 0.9945, 0.1173, 0.9924, 0.1173, 0.9924, 0.1637, 0.9945, 0.1637, 0.9811, 0.4483, 0.9778, 0.4483, 0.9778, 0.4967, 0.9811, 0.4967, 0.9945, 0.2184, 0.9924, 0.2184, 0.9924, 0.2731, 0.9945, 0.2731, 0.9966, 0.2731, 0.9945, 0.2731, 0.9945, 0.3196, 0.9966, 0.3196, 0.9811, 0.4967, 0.9778, 0.4967, 0.9778, 0.5377, 0.9811, 0.5377, 0.9779, 0.2068, 0.9745, 0.2068, 0.9745, 0.2552, 0.9779, 0.2552, 0.9966, 0.2184, 0.9945, 0.2184, 0.9945, 0.2731, 0.9966, 0.2731, 0.9779, 0.1173, 0.9745, 0.1173, 0.9745, 0.1584, 0.9779, 0.1584, 0.9779, 0.2552, 0.9745, 0.2552, 0.9745, 0.2962, 0.9779, 0.2962, 0.9966, 0.1637, 0.9945, 0.1637, 0.9945, 0.2184, 0.9966, 0.2184, 0.9779, 0.1584, 0.9745, 0.1584, 0.9745, 0.2068, 0.9779, 0.2068, 0.9806, 0.9807, 0.984, 0.9807, 0.984, 0.9396, 0.9806, 0.9396, 0.9966, 0.1173, 0.9945, 0.1173, 0.9945, 0.1637, 0.9966, 0.1637, 0.9806, 0.9396, 0.984, 0.9396, 0.984, 0.8912, 0.9806, 0.8912, 0.9974, 0.6694, 0.9995, 0.6694, 0.9995, 0.6229, 0.9974, 0.6229, 0.9806, 0.8912, 0.984, 0.8912, 0.984, 0.8428, 0.9806, 0.8428, 0.9974, 0.7242, 0.9995, 0.7242, 0.9995, 0.6694, 0.9974, 0.6694, 0.9806, 0.8428, 0.984, 0.8428, 0.984, 0.8018, 0.9806, 0.8018, 0.9974, 0.7789, 0.9995, 0.7789, 0.9995, 0.7242, 0.9974, 0.7242, 0.1439, 0.9061, 0.1439, 0.9601, 0.1919, 0.9601, 0.1919, 0.9061, 0.9054, 0.9729, 0.9054, 0.9087, 0.8989, 0.9088, 0.8946, 0.971, 0.3838, 0.9541, 0.4318, 0.9541, 0.4318, 0.8994, 0.3838, 0.8994, 0.06362, 0.9703, 0.06362, 0.9062, 0.05287, 0.908, 0.05718, 0.9703, 0.5944, 0.9655, 0.5944, 0.9175, 0.589, 0.9175, 0.589, 0.9655, 0.5712, 0.9655, 0.5712, 0.9175, 0.5611, 0.9175, 0.5611, 0.9655, 0.0, 0.8417, 0.0, 0.9062, 0.04798, 0.9062, 0.04798, 0.8417, 0.9655, 0.9353, 0.9655, 0.8707, 0.959, 0.8707, 0.9546, 0.9332, 0.2399, 0.8417, 0.1919, 0.8417, 0.1919, 0.9044, 0.2399, 0.9044, 0.9655, 0.8707, 0.9655, 0.8061, 0.9546, 0.8081, 0.959, 0.8707, 0.6377, 0.9175, 0.6377, 0.9655, 0.6441, 0.9655, 0.6441, 0.9175, 0.9054, 0.9087, 0.9054, 0.9567, 0.9164, 0.9567, 0.9164, 0.9087, 0.3838, 0.8417, 0.3838, 0.8994, 0.4318, 0.8994, 0.4318, 0.8417, 0.9642, 0.4234, 0.9642, 0.3588, 0.9579, 0.3589, 0.9532, 0.4213, 0.2399, 0.9044, 0.1919, 0.9044, 0.1919, 0.958, 0.2399, 0.958, 0.9642, 0.488, 0.9642, 0.4234, 0.9532, 0.4256, 0.9579, 0.488, 0.6575, 0.9175, 0.6575, 0.9655, 0.6632, 0.9655, 0.6632, 0.9175, 0.5801, 0.9655, 0.5801, 0.9175, 0.5712, 0.9175, 0.5712, 0.9655, 0.2399, 0.9043, 0.2399, 0.9584, 0.2879, 0.9584, 0.2879, 0.9043, 0.0744, 0.9703, 0.0744, 0.9062, 0.06795, 0.9063, 0.06362, 0.9685, 0.5278, 0.8992, 0.4798, 0.8992, 0.4798, 0.954, 0.5278, 0.954, 0.08517, 0.9703, 0.08517, 0.9062, 0.0744, 0.908, 0.07872, 0.9702, 0.6575, 0.9655, 0.6575, 0.9175, 0.6521, 0.9175, 0.6521, 0.9655, 0.965, 0.7389, 0.965, 0.6909, 0.955, 0.6909, 0.955, 0.7389, 0.09596, 0.9062, 0.09596, 0.8417, 0.04798, 0.8417, 0.04798, 0.9062, 0.9671, 0.2934, 0.9671, 0.2288, 0.9606, 0.2288, 0.9562, 0.2913, 0.2399, 0.9043, 0.2879, 0.9043, 0.2879, 0.8417, 0.2399, 0.8417, 0.9661, 0.6257, 0.9661, 0.5611, 0.9552, 0.5632, 0.9597, 0.6257, 0.6312, 0.9175, 0.6312, 0.9655, 0.6377, 0.9655, 0.6377, 0.9175, 0.9439, 0.6909, 0.9439, 0.7389, 0.955, 0.7389, 0.955, 0.6909, 0.4798, 0.8993, 0.4798, 0.8417, 0.4318, 0.8417, 0.4318, 0.8993, 0.9579, 0.1292, 0.9579, 0.0646, 0.9515, 0.06466, 0.9468, 0.127, 0.09596, 0.9597, 0.1439, 0.9597, 0.1439, 0.9061, 0.09596, 0.9061, 0.9624, 0.1944, 0.9624, 0.1298, 0.9514, 0.132, 0.9561, 0.1943, 0.6632, 0.9175, 0.6632, 0.9655, 0.6689, 0.9655, 0.6689, 0.9175, 0.5889, 0.9655, 0.5889, 0.9175, 0.5801, 0.9175, 0.5801, 0.9655, 0.3359, 0.9585, 0.3359, 0.9043, 0.2879, 0.9043, 0.2879, 0.9585, 0.5602, 0.9702, 0.5602, 0.906, 0.5537, 0.9062, 0.5494, 0.9684, 0.9426, 0.8539, 0.8946, 0.8539, 0.8946, 0.9087, 0.9426, 0.9087, 0.09596, 0.9703, 0.09596, 0.9062, 0.08517, 0.908, 0.08951, 0.9702, 0.6521, 0.9655, 0.6521, 0.9175, 0.6467, 0.9175, 0.6467, 0.9655, 0.9366, 0.9567, 0.9366, 0.9087, 0.9265, 0.9087, 0.9265, 0.9567, 0.1439, 0.9061, 0.1439, 0.8417, 0.09596, 0.8417, 0.09596, 0.9061, 0.9661, 0.6903, 0.9661, 0.6257, 0.9597, 0.6257, 0.9552, 0.6882, 0.2879, 0.9043, 0.3359, 0.9043, 0.3359, 0.8417, 0.2879, 0.8417, 0.9661, 0.3579, 0.9661, 0.2934, 0.9552, 0.2954, 0.9597, 0.358, 0.6247, 0.9175, 0.6247, 0.9655, 0.6312, 0.9655, 0.6312, 0.9175, 0.9329, 0.7389, 0.9329, 0.6909, 0.9219, 0.6909, 0.9219, 0.7389, 0.5278, 0.8992, 0.5278, 0.8417, 0.4798, 0.8417, 0.4798, 0.8992, 0.9552, 0.6903, 0.9552, 0.6257, 0.9488, 0.6258, 0.9442, 0.6882, 0.4318, 0.9528, 0.4798, 0.9528, 0.4798, 0.8993, 0.4318, 0.8993, 0.9579, 0.0646, 0.9579, 0.0, 0.9468, 0.002137, 0.9515, 0.06451, 0.6183, 0.9655, 0.6183, 0.9175, 0.6125, 0.9175, 0.6125, 0.9655, 0.6121, 0.9655, 0.6121, 0.9175, 0.6033, 0.9175, 0.6033, 0.9655, 0.3359, 0.9043, 0.3359, 0.9586, 0.3838, 0.9586, 0.3838, 0.9043, 0.5494, 0.9702, 0.5494, 0.906, 0.5429, 0.9062, 0.5386, 0.9684, 0.8946, 0.8539, 0.9426, 0.8539, 0.9426, 0.799, 0.8946, 0.799, 0.5386, 0.9702, 0.5386, 0.906, 0.5278, 0.9079, 0.5321, 0.9701, 0.6689, 0.9175, 0.6689, 0.9655, 0.6743, 0.9655, 0.6743, 0.9175, 0.9164, 0.9087, 0.9164, 0.9567, 0.9265, 0.9567, 0.9265, 0.9087, 0.1919, 0.9061, 0.1919, 0.8417, 0.1439, 0.8417, 0.1439, 0.9061, 0.9641, 0.5525, 0.9641, 0.488, 0.9577, 0.488, 0.9532, 0.5505, 0.3359, 0.9043, 0.3838, 0.9043, 0.3838, 0.8417, 0.3359, 0.8417, 0.9655, 0.806, 0.9655, 0.7415, 0.9546, 0.7436, 0.959, 0.8061, 0.6183, 0.9175, 0.6183, 0.9655, 0.6247, 0.9655, 0.6247, 0.9175, 0.9439, 0.7389, 0.9439, 0.6909, 0.9329, 0.6909, 0.9329, 0.7389, 0.9426, 0.799, 0.9426, 0.7415, 0.8946, 0.7415, 0.8946, 0.799, 0.9552, 0.6257, 0.9552, 0.5611, 0.9488, 0.5612, 0.9442, 0.6236, 0.04798, 0.9062, 4.398e-08, 0.9062, 0.0, 0.9596, 0.04798, 0.9596, 0.9552, 0.358, 0.9552, 0.2934, 0.9442, 0.2955, 0.9488, 0.3579, 0.9424, 0.9567, 0.9424, 0.9087, 0.9366, 0.9087, 0.9366, 0.9567, 0.6033, 0.9655, 0.6033, 0.9175, 0.5944, 0.9175, 0.5944, 0.9655, 0.9708, 0.2934, 0.9708, 0.1173, 0.9745, 0.1173, 0.9745, 0.2933, 0.9849, 0.1173, 0.9886, 0.1173, 0.9886, 0.2744, 0.9849, 0.2744, 0.7415, 0.751, 0.7509, 0.7447, 0.767, 0.7415, 0.767, 0.9175, 0.7509, 0.9143, 0.7415, 0.9081, 0.6632, 0.751, 0.6632, 0.9081, 0.6538, 0.9143, 0.6377, 0.9175, 0.6377, 0.7415, 0.6538, 0.7447, 0.9671, 0.2934, 0.9671, 0.1174, 0.9708, 0.1173, 0.9708, 0.2933, 0.984, 0.78, 0.984, 0.6229, 0.9877, 0.623, 0.9877, 0.7801, 0.7142, 0.751, 0.7236, 0.7447, 0.7397, 0.7415, 0.7397, 0.9175, 0.7236, 0.9143, 0.7142, 0.9081, 0.6632, 0.9081, 0.6632, 0.751, 0.6726, 0.7447, 0.6887, 0.7415, 0.6887, 0.9175, 0.6726, 0.9143, 0.9703, 0.5349, 0.9703, 0.3589, 0.9741, 0.3588, 0.9741, 0.5349, 0.9845, 0.3588, 0.9882, 0.3589, 0.9882, 0.5159, 0.9845, 0.5159, 0.767, 0.9081, 0.767, 0.751, 0.7764, 0.7447, 0.7926, 0.7415, 0.7926, 0.9175, 0.7764, 0.9143, 0.8436, 0.9081, 0.8436, 0.751, 0.853, 0.7447, 0.8691, 0.7415, 0.8691, 0.9175, 0.853, 0.9143, 0.9741, 0.5349, 0.9741, 0.3589, 0.9778, 0.3588, 0.9778, 0.5349, 0.9919, 0.3589, 0.9919, 0.5159, 0.9882, 0.5159, 0.9882, 0.3588, 0.5611, 0.9175, 0.5611, 0.7415, 0.5772, 0.7447, 0.5866, 0.751, 0.5866, 0.9081, 0.5772, 0.9143, 0.8882, 0.3426, 0.8882, 0.1855, 0.8976, 0.1792, 0.9137, 0.176, 0.9137, 0.352, 0.8976, 0.3488, 0.7415, 0.9431, 0.7415, 0.9337, 0.7452, 0.9337, 0.7453, 0.9431, 0.7453, 0.9176, 0.7452, 0.9337, 0.7415, 0.9337, 0.7415, 0.9175, 0.726, 0.9175, 0.7297, 0.9176, 0.7297, 0.9337, 0.726, 0.9336, 0.7297, 0.9431, 0.726, 0.943, 0.726, 0.9336, 0.7297, 0.9337, 0.9212, 0.5599, 0.9175, 0.5599, 0.9174, 0.5505, 0.9211, 0.5505, 0.9175, 0.5344, 0.9212, 0.5344, 0.9211, 0.5505, 0.9174, 0.5505, 0.7298, 0.9175, 0.7335, 0.9176, 0.7334, 0.9337, 0.7297, 0.9337, 0.7335, 0.9431, 0.7298, 0.943, 0.7297, 0.9337, 0.7334, 0.9337, 0.749, 0.9176, 0.749, 0.9337, 0.7453, 0.9336, 0.7453, 0.9175, 0.9294, 0.229, 0.9257, 0.229, 0.9257, 0.2196, 0.9294, 0.2196, 0.7453, 0.943, 0.7453, 0.9336, 0.749, 0.9337, 0.749, 0.9431, 0.9257, 0.2035, 0.9294, 0.2035, 0.9294, 0.2196, 0.9257, 0.2196, 0.9332, 0.229, 0.9332, 0.2196, 0.9369, 0.2196, 0.9369, 0.229, 0.9369, 0.2035, 0.9369, 0.2196, 0.9332, 0.2196, 0.9332, 0.2035, 0.9332, 0.2035, 0.9331, 0.2196, 0.9294, 0.2196, 0.9294, 0.2035, 0.9332, 0.229, 0.9294, 0.229, 0.9294, 0.2196, 0.9331, 0.2196, 0.9772, 0.6257, 0.9735, 0.6258, 0.9735, 0.8018, 0.9772, 0.8018, 0.9914, 0.78, 0.9914, 0.623, 0.9877, 0.6229, 0.9877, 0.78, 0.7926, 0.751, 0.7926, 0.9081, 0.802, 0.9143, 0.8181, 0.9175, 0.8181, 0.7415, 0.802, 0.7447, 0.7142, 0.751, 0.7048, 0.7447, 0.6887, 0.7415, 0.6887, 0.9175, 0.7048, 0.9143, 0.7142, 0.9081, 0.9698, 0.6257, 0.9661, 0.6258, 0.9661, 0.8018, 0.9698, 0.8018, 0.9849, 0.1174, 0.9812, 0.1173, 0.9812, 0.2744, 0.9849, 0.2744, 0.8882, 0.009489, 0.8882, 0.1665, 0.8976, 0.1728, 0.9137, 0.176, 0.9137, 0.0, 0.8976, 0.003205, 0.5866, 0.9081, 0.596, 0.9143, 0.6121, 0.9175, 0.6121, 0.7415, 0.596, 0.7447, 0.5866, 0.751, 0.9698, 0.8018, 0.9735, 0.8018, 0.9735, 0.6257, 0.9698, 0.6258, 0.9877, 0.9372, 0.9877, 0.7801, 0.984, 0.7801, 0.984, 0.9371, 0.8181, 0.9081, 0.8275, 0.9143, 0.8436, 0.9175, 0.8436, 0.7415, 0.8275, 0.7447, 0.8181, 0.751, 0.8691, 0.9081, 0.8785, 0.9143, 0.8946, 0.9175, 0.8946, 0.7415, 0.8785, 0.7447, 0.8691, 0.751, 0.9772, 0.8018, 0.9735, 0.8018, 0.9735, 0.9779, 0.9772, 0.9778, 0.9886, 0.2744, 0.9924, 0.2744, 0.9924, 0.1173, 0.9886, 0.1173, 0.6377, 0.7415, 0.6215, 0.7447, 0.6121, 0.751, 0.6121, 0.9081, 0.6215, 0.9143, 0.6377, 0.9175, 0.8882, 0.5186, 0.8976, 0.5249, 0.9137, 0.5281, 0.9137, 0.352, 0.8976, 0.3553, 0.8882, 0.3615, 0.7372, 0.9431, 0.7409, 0.9431, 0.7409, 0.9337, 0.7372, 0.9337, 0.7409, 0.9176, 0.7372, 0.9175, 0.7372, 0.9337, 0.7409, 0.9337, 0.7223, 0.9175, 0.7223, 0.9336, 0.726, 0.9337, 0.726, 0.9176, 0.726, 0.9431, 0.726, 0.9337, 0.7223, 0.9336, 0.7223, 0.943, 0.9174, 0.5599, 0.9174, 0.5505, 0.9137, 0.5505, 0.9137, 0.5599, 0.9137, 0.5344, 0.9137, 0.5505, 0.9174, 0.5505, 0.9174, 0.5344, 0.7335, 0.9175, 0.7335, 0.9337, 0.7372, 0.9337, 0.7372, 0.9176, 0.7372, 0.9431, 0.7372, 0.9337, 0.7335, 0.9337, 0.7335, 0.943, 0.7527, 0.9176, 0.749, 0.9175, 0.749, 0.9336, 0.7527, 0.9337, 0.9257, 0.229, 0.9256, 0.2196, 0.9219, 0.2196, 0.922, 0.229, 0.749, 0.943, 0.7527, 0.9431, 0.7527, 0.9337, 0.749, 0.9336, 0.922, 0.2035, 0.9219, 0.2196, 0.9256, 0.2196, 0.9257, 0.2035, 0.9369, 0.229, 0.9406, 0.229, 0.9406, 0.2196, 0.9369, 0.2196, 0.9406, 0.2035, 0.9369, 0.2035, 0.9369, 0.2196, 0.9406, 0.2196, 0.05287, 0.9062, 0.04916, 0.9062, 0.04913, 0.9223, 0.05283, 0.9223, 0.05287, 0.9317, 0.05283, 0.9223, 0.04913, 0.9223, 0.04916, 0.9317, 0.8649, 0.1984, 0.8417, 0.1984, 0.8417, 0.3967, 0.8649, 0.3967, 0.8882, 0.0, 0.8649, 0.0, 0.8649, 0.1984, 0.8882, 0.1984, 0.8417, 0.1984, 0.8649, 0.1984, 0.8649, 2.199e-08, 0.8417, 0.0, 0.8649, 0.3967, 0.8882, 0.3967, 0.8882, 0.1984, 0.8649, 0.1984, 0.8417, 0.5487, 0.8649, 0.5487, 0.8649, 0.5255, 0.8417, 0.5255, 0.8649, 0.5487, 0.8882, 0.5487, 0.8882, 0.5255, 0.8649, 0.5255, 0.9002, 0.5586, 0.8882, 0.5586, 0.8882, 0.5433, 0.9002, 0.5433, 0.9546, 0.8059, 0.9426, 0.8059, 0.9426, 0.7415, 0.9546, 0.7415, 0.9002, 0.5433, 0.8882, 0.5433, 0.8882, 0.5281, 0.9002, 0.5281, 0.9442, 0.229, 0.9562, 0.229, 0.9562, 0.2934, 0.9442, 0.2934, 0.8417, 0.5255, 0.8417, 0.4611, 0.8569, 0.4611, 0.8569, 0.5255, 0.8417, 0.4611, 0.8417, 0.3967, 0.8569, 0.3967, 0.8569, 0.4611, 0.7103, 0.9328, 0.6983, 0.9328, 0.6983, 0.9175, 0.7103, 0.9175, 0.9532, 0.5519, 0.9412, 0.5519, 0.9412, 0.4876, 0.9532, 0.4876, 0.6983, 0.9328, 0.6863, 0.9328, 0.6863, 0.9175, 0.6983, 0.9175, 0.9532, 0.4876, 0.9412, 0.4876, 0.9412, 0.4232, 0.9532, 0.4232, 0.543, 0.8417, 0.543, 0.906, 0.5278, 0.906, 0.5278, 0.8417, 0.543, 0.906, 0.543, 0.8417, 0.5583, 0.8417, 0.5583, 0.906, 0.9122, 0.5586, 0.9002, 0.5586, 0.9002, 0.5433, 0.9122, 0.5433, 0.9426, 0.8059, 0.9546, 0.8059, 0.9546, 0.8703, 0.9426, 0.8703, 0.9122, 0.5433, 0.9002, 0.5433, 0.9002, 0.5281, 0.9122, 0.5281, 0.9426, 0.8703, 0.9546, 0.8703, 0.9546, 0.9346, 0.9426, 0.9346, 0.8569, 0.4611, 0.8569, 0.3967, 0.8722, 0.3967, 0.8722, 0.4611, 0.8569, 0.5255, 0.8569, 0.4611, 0.8722, 0.4611, 0.8722, 0.5255, 0.6743, 0.9175, 0.6863, 0.9175, 0.6863, 0.9328, 0.6743, 0.9328, 0.9394, 0.1298, 0.9514, 0.1298, 0.9514, 0.1942, 0.9394, 0.1942, 0.7223, 0.9328, 0.7103, 0.9328, 0.7103, 0.9175, 0.7223, 0.9175, 0.9532, 0.4232, 0.9412, 0.4232, 0.9412, 0.3588, 0.9532, 0.3588, 0.8874, 0.4611, 0.8874, 0.5255, 0.8722, 0.5255, 0.8722, 0.4611, 0.8722, 0.4611, 0.8722, 0.3967, 0.8874, 0.3967, 0.8874, 0.4611, 0.5611, 0.6693, 0.5716, 0.6672, 0.5837, 0.6965, 0.5748, 0.7024, 0.7415, 0.6693, 0.7311, 0.6672, 0.7311, 0.6355, 0.7415, 0.6334, 0.5611, 0.6334, 0.5716, 0.6355, 0.5716, 0.6672, 0.5611, 0.6693, 0.7278, 0.7024, 0.7189, 0.6965, 0.7311, 0.6672, 0.7415, 0.6693, 0.5748, 0.6002, 0.5837, 0.6061, 0.5716, 0.6355, 0.5611, 0.6334, 0.7024, 0.7278, 0.6965, 0.7189, 0.7189, 0.6965, 0.7278, 0.7024, 0.6002, 0.5748, 0.6061, 0.5837, 0.5837, 0.6061, 0.5748, 0.6002, 0.6693, 0.7415, 0.6672, 0.7311, 0.6965, 0.7189, 0.7024, 0.7278, 0.6693, 0.5611, 0.6672, 0.5716, 0.6355, 0.5716, 0.6334, 0.5611, 0.6334, 0.5611, 0.6355, 0.5716, 0.6061, 0.5837, 0.6002, 0.5748, 0.6334, 0.7415, 0.6355, 0.7311, 0.6672, 0.7311, 0.6693, 0.7415, 0.7024, 0.5748, 0.6965, 0.5837, 0.6672, 0.5716, 0.6693, 0.5611, 0.6002, 0.7278, 0.6061, 0.7189, 0.6355, 0.7311, 0.6334, 0.7415, 0.7278, 0.6002, 0.7189, 0.6061, 0.6965, 0.5837, 0.7024, 0.5748, 0.5748, 0.7024, 0.5837, 0.6965, 0.6061, 0.7189, 0.6002, 0.7278, 0.7415, 0.6334, 0.7311, 0.6355, 0.7189, 0.6061, 0.7278, 0.6002, 0.8828, 0.7278, 0.8497, 0.7415, 0.8476, 0.7311, 0.8769, 0.7189, 0.7553, 0.6002, 0.7806, 0.5748, 0.7865, 0.5837, 0.7641, 0.6061, 0.9082, 0.7024, 0.8828, 0.7278, 0.8769, 0.7189, 0.8993, 0.6965, 0.7415, 0.6334, 0.7553, 0.6002, 0.7641, 0.6061, 0.752, 0.6355, 0.9219, 0.6693, 0.9082, 0.7024, 0.8993, 0.6965, 0.9115, 0.6672, 0.7415, 0.6693, 0.7415, 0.6334, 0.752, 0.6355, 0.752, 0.6672, 0.9219, 0.6334, 0.9219, 0.6693, 0.9115, 0.6672, 0.9115, 0.6355, 0.7553, 0.7024, 0.7415, 0.6693, 0.752, 0.6672, 0.7641, 0.6965, 0.8828, 0.5748, 0.9082, 0.6002, 0.8993, 0.6061, 0.8769, 0.5837, 0.9082, 0.6002, 0.9219, 0.6334, 0.9115, 0.6355, 0.8993, 0.6061, 0.7806, 0.7278, 0.7553, 0.7024, 0.7641, 0.6965, 0.7865, 0.7189, 0.8497, 0.5611, 0.8828, 0.5748, 0.8769, 0.5837, 0.8476, 0.5716, 0.8138, 0.7415, 0.7806, 0.7278, 0.7865, 0.7189, 0.8159, 0.7311, 0.8138, 0.5611, 0.8497, 0.5611, 0.8476, 0.5716, 0.8159, 0.5716, 0.8497, 0.7415, 0.8138, 0.7415, 0.8159, 0.7311, 0.8476, 0.7311, 0.7806, 0.5748, 0.8138, 0.5611, 0.8159, 0.5716, 0.7865, 0.5837, 0.9716, 0.8061, 0.9716, 0.8325, 0.9655, 0.8325, 0.9655, 0.8061, 0.9919, 0.4889, 0.9919, 0.4591, 0.9958, 0.4591, 0.9958, 0.4889, 0.9716, 0.8325, 0.9716, 0.8636, 0.9655, 0.8636, 0.9655, 0.8325, 0.9952, 0.7231, 0.9952, 0.753, 0.9914, 0.753, 0.9914, 0.7231, 0.9716, 0.8636, 0.9716, 0.8947, 0.9655, 0.8947, 0.9655, 0.8636, 0.9952, 0.6879, 0.9952, 0.7231, 0.9914, 0.7231, 0.9914, 0.6879, 0.9716, 0.8947, 0.9716, 0.9211, 0.9655, 0.9211, 0.9655, 0.8947, 0.9952, 0.6528, 0.9952, 0.6879, 0.9914, 0.6879, 0.9914, 0.6528, 0.964, 0.115, 0.964, 0.0886, 0.9701, 0.0886, 0.9701, 0.115, 0.9952, 0.6229, 0.9952, 0.6528, 0.9914, 0.6528, 0.9914, 0.6229, 0.9914, 0.8533, 0.9914, 0.8181, 0.9952, 0.8181, 0.9952, 0.8533, 0.964, 0.0886, 0.964, 0.05747, 0.9701, 0.05747, 0.9701, 0.0886, 0.9914, 0.7829, 0.9914, 0.753, 0.9952, 0.753, 0.9952, 0.7829, 0.9914, 0.8831, 0.9914, 0.8533, 0.9952, 0.8533, 0.9952, 0.8831, 0.964, 0.05747, 0.964, 0.02636, 0.9701, 0.02636, 0.9701, 0.05747, 0.9914, 0.8181, 0.9914, 0.7829, 0.9952, 0.7829, 0.9952, 0.8181, 0.97, 0.5958, 0.97, 0.6257, 0.9661, 0.6257, 0.9661, 0.5958, 0.964, 0.02636, 0.964, 0.0, 0.9701, 5.497e-09, 0.9701, 0.02636, 0.9642, 0.4163, 0.9642, 0.3852, 0.9703, 0.3852, 0.9703, 0.4163, 0.97, 0.5606, 0.97, 0.5958, 0.9661, 0.5958, 0.9661, 0.5606, 0.9642, 0.4739, 0.9642, 0.4474, 0.9703, 0.4474, 0.9703, 0.4739, 0.9642, 0.3852, 0.9642, 0.3588, 0.9703, 0.3588, 0.9703, 0.3852, 0.97, 0.5254, 0.97, 0.5606, 0.9661, 0.5606, 0.9661, 0.5254, 0.9642, 0.4474, 0.9642, 0.4163, 0.9703, 0.4163, 0.9703, 0.4474, 0.9579, 0.115, 0.9579, 0.0886, 0.964, 0.0886, 0.964, 0.115, 0.97, 0.4956, 0.97, 0.5254, 0.9661, 0.5254, 0.9661, 0.4956, 0.9579, 0.0886, 0.9579, 0.05747, 0.964, 0.05747, 0.964, 0.0886, 0.9919, 0.3887, 0.9919, 0.3588, 0.9958, 0.3588, 0.9958, 0.3887, 0.9579, 0.05747, 0.9579, 0.02636, 0.964, 0.02636, 0.964, 0.05747, 0.9919, 0.4239, 0.9919, 0.3887, 0.9958, 0.3887, 0.9958, 0.4239, 0.9579, 0.02636, 0.9579, 0.0, 0.964, 1.099e-08, 0.964, 0.02636, 0.9919, 0.4591, 0.9919, 0.4239, 0.9958, 0.4239, 0.9958, 0.4591, 0.2197, 0.5398, 0.2105, 0.526, 0.2454, 0.4911, 0.2592, 0.5003, 0.1124, 0.2806, 0.1156, 0.2968, 0.07002, 0.3157, 0.06082, 0.3019, 0.1682, 0.5611, 0.165, 0.5449, 0.2105, 0.526, 0.2197, 0.5398, 0.1682, 0.2806, 0.165, 0.2968, 0.1156, 0.2968, 0.1124, 0.2806, 0.1124, 0.5611, 0.1156, 0.5449, 0.165, 0.5449, 0.1682, 0.5611, 0.2197, 0.3019, 0.2105, 0.3157, 0.165, 0.2968, 0.1682, 0.2806, 0.06082, 0.5398, 0.07002, 0.526, 0.1156, 0.5449, 0.1124, 0.5611, 0.2592, 0.3414, 0.2454, 0.3506, 0.2105, 0.3157, 0.2197, 0.3019, 1.099e-08, 0.4487, 0.01624, 0.4455, 0.03512, 0.4911, 0.02136, 0.5003, 0.02136, 0.5003, 0.03512, 0.4911, 0.07002, 0.526, 0.06082, 0.5398, 0.2806, 0.3929, 0.2643, 0.3962, 0.2454, 0.3506, 0.2592, 0.3414, 0.0, 0.3929, 0.01624, 0.3962, 0.01624, 0.4455, 1.099e-08, 0.4487, 0.2806, 0.4487, 0.2643, 0.4455, 0.2643, 0.3962, 0.2806, 0.3929, 0.02136, 0.3414, 0.03512, 0.3506, 0.01624, 0.3962, 0.0, 0.3929, 0.2592, 0.5003, 0.2454, 0.4911, 0.2643, 0.4455, 0.2806, 0.4487, 0.06082, 0.3019, 0.07002, 0.3157, 0.03512, 0.3506, 0.02136, 0.3414, 0.2197, 0.5825, 0.2592, 0.6219, 0.2454, 0.6311, 0.2105, 0.5962, 0.1124, 0.8417, 0.06082, 0.8203, 0.07002, 0.8065, 0.1156, 0.8254, 0.1682, 0.5611, 0.2197, 0.5825, 0.2105, 0.5962, 0.165, 0.5774, 0.1682, 0.8417, 0.1124, 0.8417, 0.1156, 0.8254, 0.165, 0.8254, 0.1124, 0.5611, 0.1682, 0.5611, 0.165, 0.5774, 0.1156, 0.5774, 0.2197, 0.8203, 0.1682, 0.8417, 0.165, 0.8254, 0.2105, 0.8065, 0.06082, 0.5825, 0.1124, 0.5611, 0.1156, 0.5774, 0.07002, 0.5962, 0.2592, 0.7809, 0.2197, 0.8203, 0.2105, 0.8065, 0.2454, 0.7717, 0.0, 0.6735, 0.02136, 0.6219, 0.03512, 0.6311, 0.01624, 0.6767, 0.02136, 0.6219, 0.06082, 0.5825, 0.07002, 0.5962, 0.03512, 0.6311, 0.2806, 0.7293, 0.2592, 0.7809, 0.2454, 0.7717, 0.2643, 0.7261, 0.0, 0.7293, 0.0, 0.6735, 0.01624, 0.6767, 0.01624, 0.7261, 0.2806, 0.6735, 0.2806, 0.7293, 0.2643, 0.7261, 0.2643, 0.6767, 0.02136, 0.7809, 0.0, 0.7293, 0.01624, 0.7261, 0.03512, 0.7717, 0.2592, 0.6219, 0.2806, 0.6735, 0.2643, 0.6767, 0.2454, 0.6311, 0.06082, 0.8203, 0.02136, 0.7809, 0.03512, 0.7717, 0.07002, 0.8065, 0.9811, 0.5377, 0.9811, 0.4966, 0.9845, 0.4966, 0.9845, 0.5377, 0.9966, 0.3196, 0.9966, 0.2732, 0.9987, 0.2732, 0.9987, 0.3196, 0.9811, 0.4966, 0.9811, 0.4482, 0.9845, 0.4482, 0.9845, 0.4966, 0.9893, 0.8265, 0.9893, 0.78, 0.9914, 0.78, 0.9914, 0.8265, 0.9811, 0.4482, 0.9811, 0.3998, 0.9845, 0.3998, 0.9845, 0.4482, 0.9893, 0.8812, 0.9893, 0.8265, 0.9914, 0.8265, 0.9914, 0.8812, 0.9811, 0.3998, 0.9811, 0.3588, 0.9845, 0.3588, 0.9845, 0.3998, 0.9893, 0.936, 0.9893, 0.8812, 0.9914, 0.8812, 0.9914, 0.936, 0.9779, 0.2962, 0.9779, 0.2551, 0.9812, 0.2551, 0.9812, 0.2962, 0.9893, 0.9823, 0.9893, 0.936, 0.9914, 0.936, 0.9914, 0.9823, 0.9979, 0.5148, 0.9979, 0.4601, 1.0, 0.4601, 1.0, 0.5148, 0.9779, 0.2551, 0.9779, 0.2067, 0.9812, 0.2067, 0.9812, 0.2551, 0.9979, 0.4053, 0.9979, 0.3588, 1.0, 0.3588, 1.0, 0.4053, 0.9979, 0.5611, 0.9979, 0.5148, 1.0, 0.5148, 1.0, 0.5611, 0.9779, 0.2067, 0.9779, 0.1583, 0.9812, 0.1583, 0.9812, 0.2067, 0.9979, 0.4601, 0.9979, 0.4053, 1.0, 0.4053, 1.0, 0.4601, 0.9958, 0.4053, 0.9958, 0.3588, 0.9979, 0.3588, 0.9979, 0.4053, 0.9779, 0.1583, 0.9779, 0.1173, 0.9812, 0.1173, 0.9812, 0.1583, 0.9806, 0.7123, 0.9806, 0.6639, 0.984, 0.6639, 0.984, 0.7123, 0.9958, 0.46, 0.9958, 0.4053, 0.9979, 0.4053, 0.9979, 0.46, 0.9806, 0.8018, 0.9806, 0.7607, 0.984, 0.7607, 0.984, 0.8018, 0.9806, 0.6639, 0.9806, 0.6229, 0.984, 0.6229, 0.984, 0.6639, 0.9958, 0.5148, 0.9958, 0.46, 0.9979, 0.46, 0.9979, 0.5148, 0.9806, 0.7607, 0.9806, 0.7123, 0.984, 0.7123, 0.984, 0.7607, 0.9806, 0.8018, 0.9806, 0.8429, 0.9772, 0.8429, 0.9772, 0.8018, 0.9958, 0.5611, 0.9958, 0.5148, 0.9979, 0.5148, 0.9979, 0.5611, 0.9806, 0.8429, 0.9806, 0.8913, 0.9772, 0.8913, 0.9772, 0.8429, 0.9966, 0.1638, 0.9966, 0.1173, 0.9987, 0.1173, 0.9987, 0.1638, 0.9806, 0.8913, 0.9806, 0.9397, 0.9772, 0.9397, 0.9772, 0.8913, 0.9966, 0.2185, 0.9966, 0.1638, 0.9987, 0.1638, 0.9987, 0.2185, 0.9806, 0.9397, 0.9806, 0.9807, 0.9772, 0.9807, 0.9772, 0.9397, 0.9966, 0.2732, 0.9966, 0.2185, 0.9987, 0.2185, 0.9987, 0.2732, 3.298e-08, 0.1124, 0.05025, 0.1224, 0.05025, 0.1582, 0.0, 0.1682, 0.2592, 0.2197, 0.2166, 0.1913, 0.2303, 0.1582, 0.2806, 0.1682, 0.02136, 0.06082, 0.06395, 0.08928, 0.05025, 0.1224, 3.298e-08, 0.1124, 0.2197, 0.2592, 0.1913, 0.2166, 0.2166, 0.1913, 0.2592, 0.2197, 0.06082, 0.02136, 0.08928, 0.06395, 0.06395, 0.08928, 0.02136, 0.06082, 0.1682, 0.2806, 0.1582, 0.2303, 0.1913, 0.2166, 0.2197, 0.2592, 0.1124, 0.0, 0.1224, 0.05025, 0.08928, 0.06395, 0.06082, 0.02136, 0.1124, 0.2806, 0.1224, 0.2303, 0.1582, 0.2303, 0.1682, 0.2806, 0.2197, 0.02136, 0.1913, 0.06395, 0.1582, 0.05025, 0.1682, 6.597e-08, 0.1682, 6.597e-08, 0.1582, 0.05025, 0.1224, 0.05025, 0.1124, 0.0, 0.06082, 0.2592, 0.08928, 0.2166, 0.1224, 0.2303, 0.1124, 0.2806, 0.2592, 0.06082, 0.2166, 0.08928, 0.1913, 0.06395, 0.2197, 0.02136, 0.02136, 0.2197, 0.06395, 0.1913, 0.08928, 0.2166, 0.06082, 0.2592, 0.2806, 0.1124, 0.2303, 0.1224, 0.2166, 0.08928, 0.2592, 0.06082, 0.0, 0.1682, 0.05025, 0.1582, 0.06395, 0.1913, 0.02136, 0.2197, 0.2806, 0.1682, 0.2303, 0.1582, 0.2303, 0.1224, 0.2806, 0.1124, 0.3929, 0.2806, 0.4487, 0.2806, 0.4387, 0.3308, 0.4029, 0.3308, 0.5003, 0.5398, 0.4487, 0.5611, 0.4387, 0.5109, 0.4718, 0.4972, 0.3414, 0.3019, 0.3929, 0.2806, 0.4029, 0.3308, 0.3698, 0.3445, 0.5398, 0.5003, 0.5003, 0.5398, 0.4718, 0.4972, 0.4972, 0.4718, 0.3019, 0.3414, 0.3414, 0.3019, 0.3698, 0.3445, 0.3445, 0.3698, 0.5611, 0.4487, 0.5398, 0.5003, 0.4972, 0.4718, 0.5109, 0.4387, 0.2806, 0.3929, 0.3019, 0.3414, 0.3445, 0.3698, 0.3308, 0.4029, 0.5611, 0.3929, 0.5611, 0.4487, 0.5109, 0.4387, 0.5109, 0.4029, 0.3019, 0.5003, 0.2806, 0.4487, 0.3308, 0.4387, 0.3445, 0.4718, 0.2806, 0.4487, 0.2806, 0.3929, 0.3308, 0.4029, 0.3308, 0.4387, 0.5398, 0.3414, 0.5611, 0.3929, 0.5109, 0.4029, 0.4972, 0.3698, 0.3414, 0.5398, 0.3019, 0.5003, 0.3445, 0.4718, 0.3698, 0.4972, 0.5003, 0.3019, 0.5398, 0.3414, 0.4972, 0.3698, 0.4718, 0.3445, 0.3929, 0.5611, 0.3414, 0.5398, 0.3698, 0.4972, 0.4029, 0.5109, 0.4487, 0.2806, 0.5003, 0.3019, 0.4718, 0.3445, 0.4387, 0.3308, 0.4487, 0.5611, 0.3929, 0.5611, 0.4029, 0.5109, 0.4387, 0.5109, 0.9442, 0.5611, 0.9442, 0.5909, 0.9368, 0.5909, 0.9368, 0.5611, 0.9348, 0.5611, 0.9348, 0.5148, 0.9412, 0.5148, 0.9412, 0.5611, 0.9442, 0.5909, 0.9442, 0.6261, 0.9368, 0.6261, 0.9368, 0.5909, 0.9219, 0.4053, 0.9219, 0.3588, 0.9284, 0.3588, 0.9284, 0.4053, 0.9442, 0.6261, 0.9442, 0.6612, 0.9368, 0.6612, 0.9368, 0.6261, 0.9219, 0.46, 0.9219, 0.4053, 0.9284, 0.4053, 0.9284, 0.46, 0.9442, 0.6612, 0.9442, 0.6909, 0.9368, 0.6909, 0.9368, 0.6612, 0.9219, 0.5148, 0.9219, 0.46, 0.9284, 0.46, 0.9284, 0.5148, 0.9219, 0.3588, 0.9219, 0.329, 0.9293, 0.329, 0.9293, 0.3588, 0.9219, 0.5611, 0.9219, 0.5148, 0.9284, 0.5148, 0.9284, 0.5611, 0.9201, 0.2486, 0.9201, 0.3033, 0.9137, 0.3033, 0.9137, 0.2486, 0.9219, 0.329, 0.9219, 0.2939, 0.9293, 0.2939, 0.9293, 0.329, 0.9201, 0.3581, 0.9201, 0.4045, 0.9137, 0.4045, 0.9137, 0.3581, 0.9201, 0.2023, 0.9201, 0.2486, 0.9137, 0.2486, 0.9137, 0.2023, 0.9219, 0.2939, 0.9219, 0.2588, 0.9293, 0.2588, 0.9293, 0.2939, 0.9201, 0.3033, 0.9201, 0.3581, 0.9137, 0.3581, 0.9137, 0.3033, 0.9284, 0.4053, 0.9284, 0.3588, 0.9348, 0.3588, 0.9348, 0.4053, 0.9219, 0.2588, 0.9219, 0.229, 0.9293, 0.229, 0.9293, 0.2588, 0.9293, 0.2939, 0.9293, 0.2588, 0.9368, 0.2588, 0.9368, 0.2939, 0.9284, 0.46, 0.9284, 0.4053, 0.9348, 0.4053, 0.9348, 0.46, 0.9293, 0.3588, 0.9293, 0.329, 0.9368, 0.329, 0.9368, 0.3588, 0.9293, 0.2588, 0.9293, 0.229, 0.9368, 0.229, 0.9368, 0.2588, 0.9284, 0.5148, 0.9284, 0.46, 0.9348, 0.46, 0.9348, 0.5148, 0.9293, 0.329, 0.9293, 0.2939, 0.9368, 0.2939, 0.9368, 0.329, 0.9211, 0.4045, 0.9211, 0.4344, 0.9137, 0.4344, 0.9137, 0.4045, 0.9284, 0.5611, 0.9284, 0.5148, 0.9348, 0.5148, 0.9348, 0.5611, 0.9211, 0.4344, 0.9211, 0.4695, 0.9137, 0.4695, 0.9137, 0.4344, 0.9348, 0.4053, 0.9348, 0.3588, 0.9412, 0.3588, 0.9412, 0.4053, 0.9211, 0.4695, 0.9211, 0.5046, 0.9137, 0.5046, 0.9137, 0.4695, 0.9348, 0.4601, 0.9348, 0.4053, 0.9412, 0.4053, 0.9412, 0.4601, 0.9211, 0.5046, 0.9211, 0.5344, 0.9137, 0.5344, 0.9137, 0.5046, 0.9348, 0.5148, 0.9348, 0.4601, 0.9412, 0.4601, 0.9412, 0.5148, 0.6219, 0.2592, 0.6735, 0.2806, 0.6835, 0.2303, 0.6504, 0.2166, 0.8203, 0.06082, 0.7809, 0.02136, 0.7524, 0.06395, 0.7777, 0.08928, 0.5825, 0.2197, 0.6219, 0.2592, 0.6504, 0.2166, 0.6251, 0.1913, 0.8417, 0.1124, 0.8203, 0.06082, 0.7777, 0.08928, 0.7914, 0.1224, 0.5611, 0.1682, 0.5825, 0.2197, 0.6251, 0.1913, 0.6114, 0.1582, 0.8417, 0.1682, 0.8417, 0.1124, 0.7914, 0.1224, 0.7914, 0.1582, 0.5611, 0.1124, 0.5611, 0.1682, 0.6114, 0.1582, 0.6114, 0.1224, 0.8203, 0.2197, 0.8417, 0.1682, 0.7914, 0.1582, 0.7777, 0.1913, 0.6219, 0.02136, 0.5825, 0.06082, 0.6251, 0.08928, 0.6504, 0.06395, 0.5825, 0.06082, 0.5611, 0.1124, 0.6114, 0.1224, 0.6251, 0.08928, 0.7809, 0.2592, 0.8203, 0.2197, 0.7777, 0.1913, 0.7524, 0.2166, 0.6735, 0.0, 0.6219, 0.02136, 0.6504, 0.06395, 0.6835, 0.05025, 0.7293, 0.2806, 0.7809, 0.2592, 0.7524, 0.2166, 0.7193, 0.2303, 0.7293, 2.199e-08, 0.6735, 0.0, 0.6835, 0.05025, 0.7193, 0.05025, 0.6735, 0.2806, 0.7293, 0.2806, 0.7193, 0.2303, 0.6835, 0.2303, 0.7809, 0.02136, 0.7293, 2.199e-08, 0.7193, 0.05025, 0.7524, 0.06395, 0.7809, 0.5398, 0.7524, 0.4972, 0.7193, 0.5109, 0.7293, 0.5611, 0.5825, 0.3414, 0.6251, 0.3698, 0.6504, 0.3445, 0.6219, 0.3019, 0.8203, 0.5003, 0.7777, 0.4718, 0.7524, 0.4972, 0.7809, 0.5398, 0.5611, 0.3929, 0.6114, 0.4029, 0.6251, 0.3698, 0.5825, 0.3414, 0.8417, 0.4487, 0.7914, 0.4387, 0.7777, 0.4718, 0.8203, 0.5003, 0.5611, 0.4487, 0.6114, 0.4387, 0.6114, 0.4029, 0.5611, 0.3929, 0.8417, 0.3929, 0.7914, 0.4029, 0.7914, 0.4387, 0.8417, 0.4487, 0.5825, 0.5003, 0.6251, 0.4718, 0.6114, 0.4387, 0.5611, 0.4487, 0.7809, 0.3019, 0.7524, 0.3445, 0.7777, 0.3698, 0.8203, 0.3414, 0.8203, 0.3414, 0.7777, 0.3698, 0.7914, 0.4029, 0.8417, 0.3929, 0.6219, 0.5398, 0.6504, 0.4972, 0.6251, 0.4718, 0.5825, 0.5003, 0.7293, 0.2806, 0.7193, 0.3308, 0.7524, 0.3445, 0.7809, 0.3019, 0.6735, 0.5611, 0.6835, 0.5109, 0.6504, 0.4972, 0.6219, 0.5398, 0.6735, 0.2806, 0.6835, 0.3308, 0.7193, 0.3308, 0.7293, 0.2806, 0.7293, 0.5611, 0.7193, 0.5109, 0.6835, 0.5109, 0.6735, 0.5611, 0.6219, 0.3019, 0.6504, 0.3445, 0.6835, 0.3308, 0.6735, 0.2806, 0.9468, 0.0, 0.9394, 5.497e-09, 0.9394, 0.02981, 0.9468, 0.02981, 0.9137, 0.2023, 0.9201, 0.2023, 0.9201, 0.1559, 0.9137, 0.1559, 0.9468, 0.02981, 0.9394, 0.02981, 0.9394, 0.06496, 0.9468, 0.06496, 0.933, 0.1558, 0.9265, 0.1558, 0.9265, 0.2023, 0.933, 0.2023, 0.9468, 0.06496, 0.9394, 0.06496, 0.9394, 0.1001, 0.9468, 0.1001, 0.933, 0.1011, 0.9265, 0.1011, 0.9265, 0.1558, 0.933, 0.1558, 0.9468, 0.1001, 0.9394, 0.1001, 0.9394, 0.1298, 0.9468, 0.1298, 0.933, 0.04635, 0.9265, 0.04635, 0.9265, 0.1011, 0.933, 0.1011, 0.9293, 0.5611, 0.9219, 0.5611, 0.9219, 0.5909, 0.9293, 0.5909, 0.933, 1.099e-08, 0.9265, 0.0, 0.9265, 0.04635, 0.933, 0.04635, 0.9394, 0.04635, 0.933, 0.04635, 0.933, 0.1011, 0.9394, 0.1011, 0.9293, 0.5909, 0.9219, 0.5909, 0.9219, 0.6261, 0.9293, 0.6261, 0.9394, 0.1558, 0.933, 0.1558, 0.933, 0.2023, 0.9394, 0.2023, 0.9394, 0.0, 0.933, 0.0, 0.933, 0.04635, 0.9394, 0.04635, 0.9293, 0.6261, 0.9219, 0.6261, 0.9219, 0.6612, 0.9293, 0.6612, 0.9394, 0.1011, 0.933, 0.1011, 0.933, 0.1558, 0.9394, 0.1558, 0.9201, 0.04645, 0.9265, 0.04645, 0.9265, 0.0, 0.9201, 1.099e-08, 0.9293, 0.6612, 0.9219, 0.6612, 0.9219, 0.6909, 0.9293, 0.6909, 0.9293, 0.626, 0.9368, 0.626, 0.9368, 0.5909, 0.9293, 0.5909, 0.9201, 0.1012, 0.9265, 0.1012, 0.9265, 0.04645, 0.9201, 0.04645, 0.9293, 0.6909, 0.9368, 0.6909, 0.9368, 0.6611, 0.9293, 0.6611, 0.9293, 0.5909, 0.9368, 0.5909, 0.9368, 0.5611, 0.9293, 0.5611, 0.9201, 0.1559, 0.9265, 0.1559, 0.9265, 0.1012, 0.9201, 0.1012, 0.9293, 0.6611, 0.9368, 0.6611, 0.9368, 0.626, 0.9293, 0.626, 0.9442, 0.229, 0.9368, 0.229, 0.9368, 0.2588, 0.9442, 0.2588, 0.9201, 0.2023, 0.9265, 0.2023, 0.9265, 0.1559, 0.9201, 0.1559, 0.9442, 0.2588, 0.9368, 0.2588, 0.9368, 0.294, 0.9442, 0.294, 0.9137, 0.04645, 0.9201, 0.04645, 0.9201, 1.099e-08, 0.9137, 0.0, 0.9442, 0.294, 0.9368, 0.294, 0.9368, 0.3291, 0.9442, 0.3291, 0.9137, 0.1012, 0.9201, 0.1012, 0.9201, 0.04645, 0.9137, 0.04645, 0.9442, 0.3291, 0.9368, 0.3291, 0.9368, 0.3588, 0.9442, 0.3588, 0.9137, 0.1559, 0.9201, 0.1559, 0.9201, 0.1012, 0.9137, 0.1012])
me_circle_020.materials.append(mat_moulin_eau_baked)
me_circle_020.update()

# ---- objects
ob_circle_007 = bpy.data.objects.new('Circle.007', me_circle_020)

# ---- transforms, parenting, visibility, modifiers, constraints
ob_circle_007.location = (0.0, 0.0, 0.0)
ob_circle_007.rotation_euler = (0.6597, 0.0, 0.0)

# ---- collection membership
col_collection.objects.link(ob_circle_007)

# ---- scene / render settings (as saved in the file)
scene.frame_start = 1; scene.frame_end = 200; scene.frame_set(21)
scene.render.engine = 'CYCLES'
scene.cycles.sampling_pattern = 'TABULATED_SOBOL'
scene.cycles.bake_type = 'DIFFUSE'
scene.view_settings.view_transform = 'Filmic'
bpy.context.view_layer.update()

# ---- added for rendering (the .blend has no active camera and no usable light): camera, sun
cam_auto = bpy.data.cameras.new('AutoCamera')
cam_auto.lens = 50.0
cam_auto.sensor_width = 36.0
cam_auto.clip_end = 1000.0
ob_auto_camera = bpy.data.objects.new('AutoCamera', cam_auto)
scene.collection.objects.link(ob_auto_camera)
ob_auto_camera.location = (7.10566, -7.72381, 5.17833)
ob_auto_camera.rotation_euler = (1.09748, -7.21219e-08, 0.694738)
scene.camera = ob_auto_camera
light_auto_sun = bpy.data.lights.new('AutoSun', 'SUN')
light_auto_sun.energy = 3.0
light_auto_sun.angle = 0.0523599
ob_auto_sun = bpy.data.objects.new('AutoSun', light_auto_sun)
scene.collection.objects.link(ob_auto_sun)
ob_auto_sun.rotation_euler = (0.872665, 0.174533, 0.523599)
bpy.context.view_layer.update()
